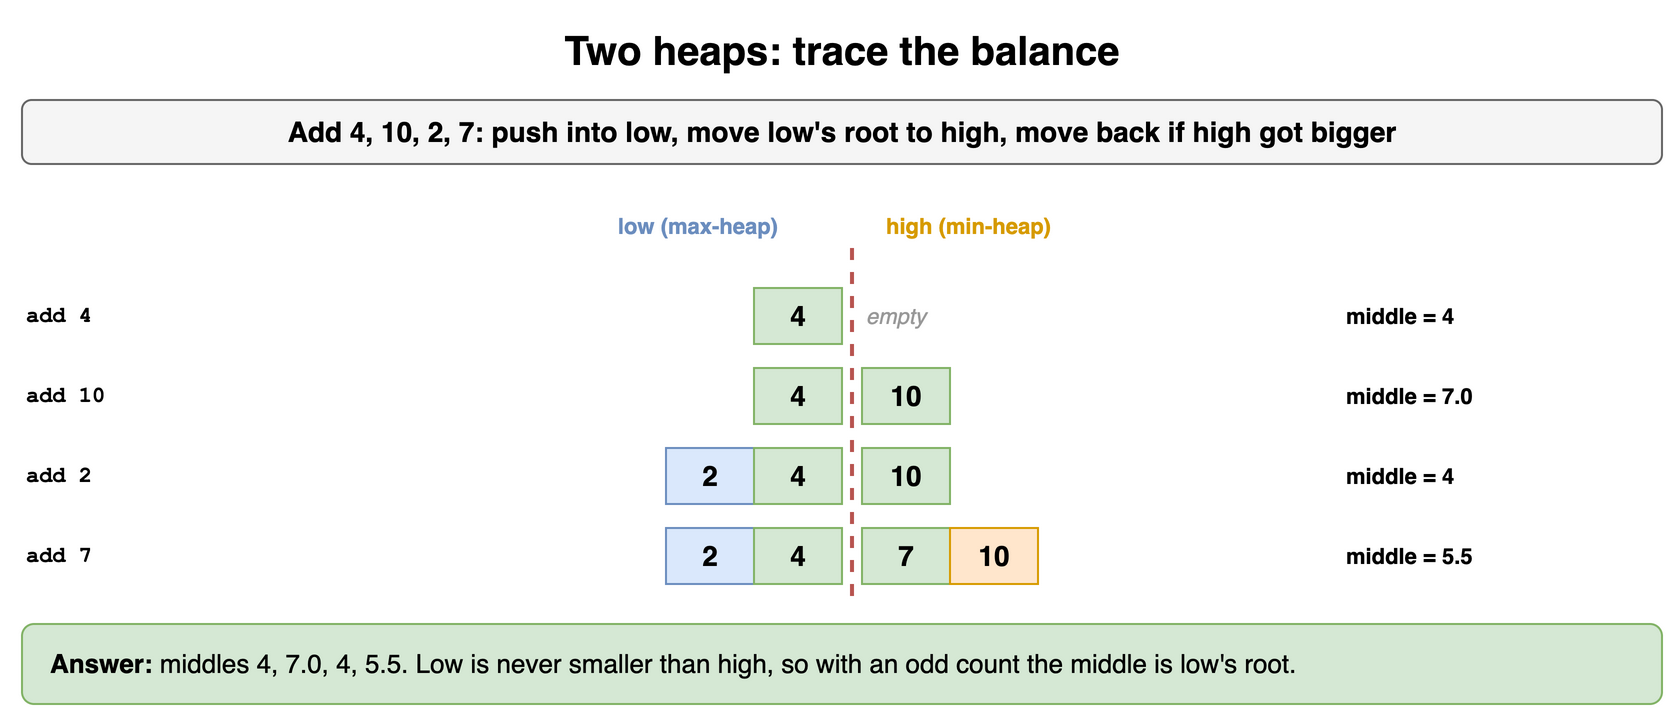

The diagram above was exported from draw.io. Its source (the exported page's mxGraphModel, read from the mxfile embedded in the PNG):
<mxGraphModel dx="900" dy="366" grid="1" gridSize="10" guides="1" tooltips="1" connect="1" arrows="1" fold="1" page="1" pageScale="1" pageWidth="900" pageHeight="366" math="0" shadow="0">
  <root>
    <mxCell id="0" />
    <mxCell id="1" parent="0" />
    <mxCell id="q10h1" value="Two heaps: trace the balance" style="text;html=1;align=center;verticalAlign=middle;whiteSpace=wrap;fontSize=20;fontStyle=1;" vertex="1" parent="1">
      <mxGeometry x="40" y="10" width="820" height="30" as="geometry" />
    </mxCell>
    <mxCell id="q10h2" value="Add 4, 10, 2, 7: push into low, move low's root to high, move back if high got bigger" style="rounded=1;whiteSpace=wrap;html=1;fillColor=#f5f5f5;strokeColor=#666666;fontStyle=1;fontSize=14;" vertex="1" parent="1">
      <mxGeometry x="40" y="50" width="820" height="32" as="geometry" />
    </mxCell>
    <mxCell id="q10h3" value="low (max-heap)" style="text;html=1;whiteSpace=wrap;fontSize=11;align=right;fontStyle=1;fontColor=#6c8ebf;" vertex="1" parent="1">
      <mxGeometry x="120" y="100" width="300" height="18" as="geometry" />
    </mxCell>
    <mxCell id="q10h4" value="high (min-heap)" style="text;html=1;whiteSpace=wrap;fontSize=11;align=left;fontStyle=1;fontColor=#d79b00;" vertex="1" parent="1">
      <mxGeometry x="470" y="100" width="300" height="18" as="geometry" />
    </mxCell>
    <mxCell id="q10h5" value="add 4" style="text;html=1;whiteSpace=wrap;fontSize=11;fontStyle=1;verticalAlign=middle;fontFamily=Courier New;" vertex="1" parent="1">
      <mxGeometry x="40" y="144" width="70" height="28" as="geometry" />
    </mxCell>
    <mxCell id="q10h6" value="4" style="rounded=0;whiteSpace=wrap;html=1;fontStyle=1;fontSize=14;fillColor=#d5e8d4;strokeColor=#82b366;" vertex="1" parent="1">
      <mxGeometry x="406" y="144" width="44" height="28" as="geometry" />
    </mxCell>
    <mxCell id="q10h7" value="empty" style="text;html=1;whiteSpace=wrap;fontSize=11;fontStyle=2;fontColor=#999999;verticalAlign=middle;" vertex="1" parent="1">
      <mxGeometry x="460" y="144" width="60" height="28" as="geometry" />
    </mxCell>
    <mxCell id="q10h8" value="middle = 4" style="text;html=1;whiteSpace=wrap;fontSize=11;fontStyle=1;verticalAlign=middle;" vertex="1" parent="1">
      <mxGeometry x="700" y="144" width="160" height="28" as="geometry" />
    </mxCell>
    <mxCell id="q10h9" value="add 10" style="text;html=1;whiteSpace=wrap;fontSize=11;fontStyle=1;verticalAlign=middle;fontFamily=Courier New;" vertex="1" parent="1">
      <mxGeometry x="40" y="184" width="70" height="28" as="geometry" />
    </mxCell>
    <mxCell id="q10h10" value="4" style="rounded=0;whiteSpace=wrap;html=1;fontStyle=1;fontSize=14;fillColor=#d5e8d4;strokeColor=#82b366;" vertex="1" parent="1">
      <mxGeometry x="406" y="184" width="44" height="28" as="geometry" />
    </mxCell>
    <mxCell id="q10h11" value="10" style="rounded=0;whiteSpace=wrap;html=1;fontStyle=1;fontSize=14;fillColor=#d5e8d4;strokeColor=#82b366;" vertex="1" parent="1">
      <mxGeometry x="460" y="184" width="44" height="28" as="geometry" />
    </mxCell>
    <mxCell id="q10h12" value="middle = 7.0" style="text;html=1;whiteSpace=wrap;fontSize=11;fontStyle=1;verticalAlign=middle;" vertex="1" parent="1">
      <mxGeometry x="700" y="184" width="160" height="28" as="geometry" />
    </mxCell>
    <mxCell id="q10h13" value="add 2" style="text;html=1;whiteSpace=wrap;fontSize=11;fontStyle=1;verticalAlign=middle;fontFamily=Courier New;" vertex="1" parent="1">
      <mxGeometry x="40" y="224" width="70" height="28" as="geometry" />
    </mxCell>
    <mxCell id="q10h14" value="2" style="rounded=0;whiteSpace=wrap;html=1;fontStyle=1;fontSize=14;fillColor=#dae8fc;strokeColor=#6c8ebf;" vertex="1" parent="1">
      <mxGeometry x="362" y="224" width="44" height="28" as="geometry" />
    </mxCell>
    <mxCell id="q10h15" value="4" style="rounded=0;whiteSpace=wrap;html=1;fontStyle=1;fontSize=14;fillColor=#d5e8d4;strokeColor=#82b366;" vertex="1" parent="1">
      <mxGeometry x="406" y="224" width="44" height="28" as="geometry" />
    </mxCell>
    <mxCell id="q10h16" value="10" style="rounded=0;whiteSpace=wrap;html=1;fontStyle=1;fontSize=14;fillColor=#d5e8d4;strokeColor=#82b366;" vertex="1" parent="1">
      <mxGeometry x="460" y="224" width="44" height="28" as="geometry" />
    </mxCell>
    <mxCell id="q10h17" value="middle = 4" style="text;html=1;whiteSpace=wrap;fontSize=11;fontStyle=1;verticalAlign=middle;" vertex="1" parent="1">
      <mxGeometry x="700" y="224" width="160" height="28" as="geometry" />
    </mxCell>
    <mxCell id="q10h18" value="add 7" style="text;html=1;whiteSpace=wrap;fontSize=11;fontStyle=1;verticalAlign=middle;fontFamily=Courier New;" vertex="1" parent="1">
      <mxGeometry x="40" y="264" width="70" height="28" as="geometry" />
    </mxCell>
    <mxCell id="q10h19" value="2" style="rounded=0;whiteSpace=wrap;html=1;fontStyle=1;fontSize=14;fillColor=#dae8fc;strokeColor=#6c8ebf;" vertex="1" parent="1">
      <mxGeometry x="362" y="264" width="44" height="28" as="geometry" />
    </mxCell>
    <mxCell id="q10h20" value="4" style="rounded=0;whiteSpace=wrap;html=1;fontStyle=1;fontSize=14;fillColor=#d5e8d4;strokeColor=#82b366;" vertex="1" parent="1">
      <mxGeometry x="406" y="264" width="44" height="28" as="geometry" />
    </mxCell>
    <mxCell id="q10h21" value="7" style="rounded=0;whiteSpace=wrap;html=1;fontStyle=1;fontSize=14;fillColor=#d5e8d4;strokeColor=#82b366;" vertex="1" parent="1">
      <mxGeometry x="460" y="264" width="44" height="28" as="geometry" />
    </mxCell>
    <mxCell id="q10h22" value="10" style="rounded=0;whiteSpace=wrap;html=1;fontStyle=1;fontSize=14;fillColor=#ffe6cc;strokeColor=#d79b00;" vertex="1" parent="1">
      <mxGeometry x="504" y="264" width="44" height="28" as="geometry" />
    </mxCell>
    <mxCell id="q10h23" value="middle = 5.5" style="text;html=1;whiteSpace=wrap;fontSize=11;fontStyle=1;verticalAlign=middle;" vertex="1" parent="1">
      <mxGeometry x="700" y="264" width="160" height="28" as="geometry" />
    </mxCell>
    <mxCell id="q10h24" value="" style="endArrow=none;html=1;strokeWidth=2;dashed=1;strokeColor=#b85450;" edge="1" parent="1">
      <mxGeometry relative="1" as="geometry">
        <mxPoint x="455" y="124" as="sourcePoint" />
        <mxPoint x="455" y="298" as="targetPoint" />
        <Array as="points" />
      </mxGeometry>
    </mxCell>
    <mxCell id="q10h25" value="&lt;b&gt;Answer:&lt;/b&gt; middles 4, 7.0, 4, 5.5. Low is never smaller than high, so with an odd count the middle is low's root." style="rounded=1;whiteSpace=wrap;html=1;fillColor=#d5e8d4;strokeColor=#82b366;fontSize=13;align=left;spacingLeft=12;" vertex="1" parent="1">
      <mxGeometry x="40" y="312" width="820" height="40" as="geometry" />
    </mxCell>
  </root>
</mxGraphModel>